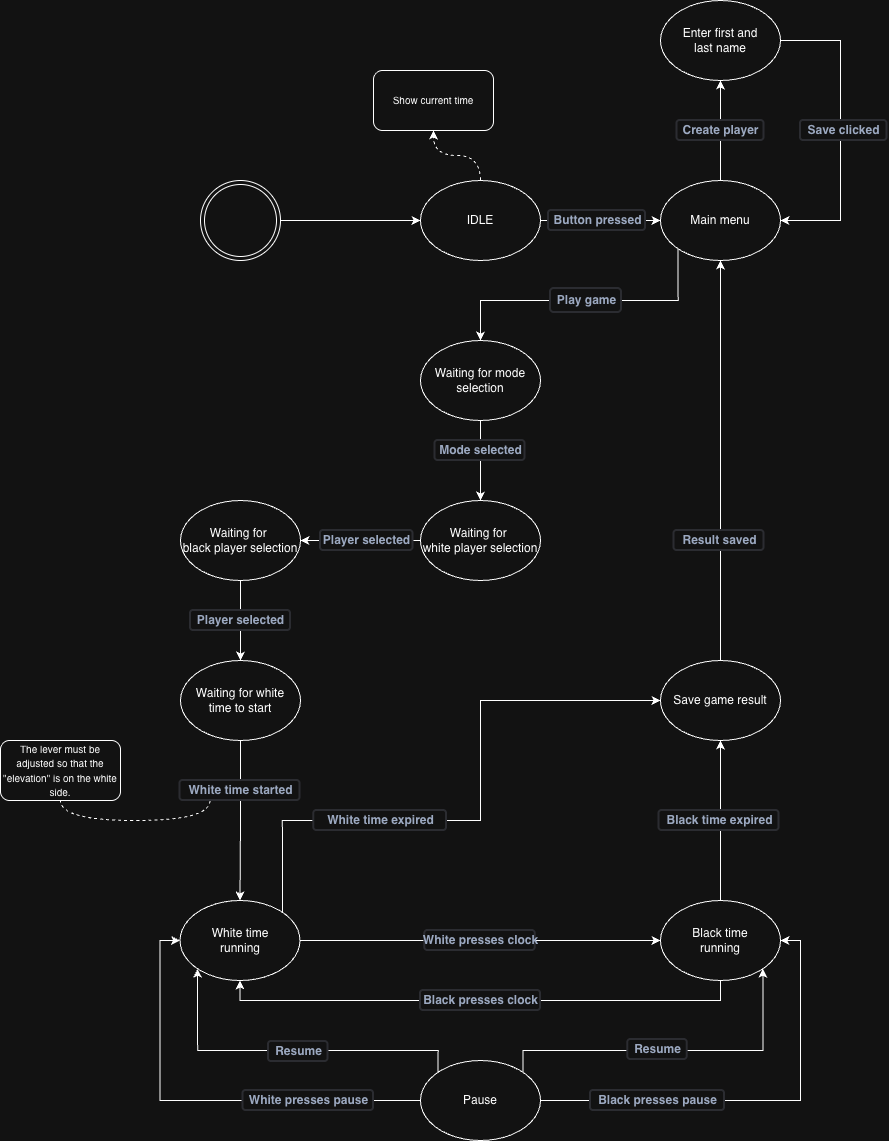

The diagram above was exported from draw.io. Its source (the exported page's mxGraphModel, read from the mxfile embedded in the PNG):
<mxGraphModel dx="1906" dy="1912" grid="1" gridSize="10" guides="1" tooltips="1" connect="1" arrows="1" fold="1" page="1" pageScale="1" pageWidth="827" pageHeight="1169" math="0" shadow="0">
  <root>
    <mxCell id="0" />
    <mxCell id="1" parent="0" />
    <mxCell id="RrmJZXutkaMV63Fj1V2I-3" style="edgeStyle=orthogonalEdgeStyle;rounded=0;orthogonalLoop=1;jettySize=auto;html=1;exitX=1;exitY=0.5;exitDx=0;exitDy=0;entryX=0;entryY=0.5;entryDx=0;entryDy=0;" parent="1" source="RrmJZXutkaMV63Fj1V2I-1" target="RrmJZXutkaMV63Fj1V2I-2" edge="1">
      <mxGeometry relative="1" as="geometry" />
    </mxCell>
    <mxCell id="RrmJZXutkaMV63Fj1V2I-1" value="" style="ellipse;shape=doubleEllipse;html=1;dashed=0;whiteSpace=wrap;aspect=fixed;" parent="1" vertex="1">
      <mxGeometry x="60" y="80" width="80" height="80" as="geometry" />
    </mxCell>
    <mxCell id="RrmJZXutkaMV63Fj1V2I-10" style="edgeStyle=orthogonalEdgeStyle;rounded=0;orthogonalLoop=1;jettySize=auto;html=1;exitX=1;exitY=0.5;exitDx=0;exitDy=0;entryX=0;entryY=0.5;entryDx=0;entryDy=0;" parent="1" source="RrmJZXutkaMV63Fj1V2I-2" target="RrmJZXutkaMV63Fj1V2I-9" edge="1">
      <mxGeometry relative="1" as="geometry" />
    </mxCell>
    <mxCell id="RrmJZXutkaMV63Fj1V2I-95" style="edgeStyle=orthogonalEdgeStyle;rounded=0;orthogonalLoop=1;jettySize=auto;html=1;exitX=0.5;exitY=0;exitDx=0;exitDy=0;entryX=0.5;entryY=1;entryDx=0;entryDy=0;curved=1;dashed=1;" parent="1" source="RrmJZXutkaMV63Fj1V2I-2" target="RrmJZXutkaMV63Fj1V2I-94" edge="1">
      <mxGeometry relative="1" as="geometry" />
    </mxCell>
    <mxCell id="RrmJZXutkaMV63Fj1V2I-2" value="IDLE" style="ellipse;whiteSpace=wrap;html=1;" parent="1" vertex="1">
      <mxGeometry x="280" y="80" width="120" height="80" as="geometry" />
    </mxCell>
    <mxCell id="RrmJZXutkaMV63Fj1V2I-7" value="Button pressed" style="dashed=0;html=1;rounded=1;strokeColor=#DFE1E6;fontSize=12;align=center;fontStyle=1;strokeWidth=2;fontColor=#42526E" parent="1" vertex="1">
      <mxGeometry x="408" y="110" width="97" height="20" as="geometry" />
    </mxCell>
    <mxCell id="tfoMMYq000ZSfBJuqwOZ-1" style="edgeStyle=orthogonalEdgeStyle;rounded=0;orthogonalLoop=1;jettySize=auto;html=1;exitX=0.5;exitY=0;exitDx=0;exitDy=0;entryX=0.5;entryY=1;entryDx=0;entryDy=0;" parent="1" source="RrmJZXutkaMV63Fj1V2I-9" target="RrmJZXutkaMV63Fj1V2I-46" edge="1">
      <mxGeometry relative="1" as="geometry" />
    </mxCell>
    <mxCell id="RrmJZXutkaMV63Fj1V2I-9" value="Main menu" style="ellipse;whiteSpace=wrap;html=1;" parent="1" vertex="1">
      <mxGeometry x="520" y="80" width="120" height="80" as="geometry" />
    </mxCell>
    <mxCell id="RrmJZXutkaMV63Fj1V2I-17" style="edgeStyle=orthogonalEdgeStyle;rounded=0;orthogonalLoop=1;jettySize=auto;html=1;exitX=0.5;exitY=1;exitDx=0;exitDy=0;" parent="1" source="RrmJZXutkaMV63Fj1V2I-12" target="RrmJZXutkaMV63Fj1V2I-15" edge="1">
      <mxGeometry relative="1" as="geometry" />
    </mxCell>
    <mxCell id="tfoMMYq000ZSfBJuqwOZ-15" style="edgeStyle=orthogonalEdgeStyle;rounded=0;orthogonalLoop=1;jettySize=auto;html=1;exitX=0.5;exitY=0;exitDx=0;exitDy=0;entryX=0;entryY=1;entryDx=0;entryDy=0;startArrow=classic;startFill=1;endArrow=none;endFill=0;" parent="1" source="RrmJZXutkaMV63Fj1V2I-12" target="RrmJZXutkaMV63Fj1V2I-9" edge="1">
      <mxGeometry relative="1" as="geometry" />
    </mxCell>
    <mxCell id="RrmJZXutkaMV63Fj1V2I-12" value="Waiting for mode&lt;div&gt;selection&lt;/div&gt;" style="ellipse;whiteSpace=wrap;html=1;" parent="1" vertex="1">
      <mxGeometry x="280" y="240" width="120" height="80" as="geometry" />
    </mxCell>
    <mxCell id="RrmJZXutkaMV63Fj1V2I-22" style="edgeStyle=orthogonalEdgeStyle;rounded=0;orthogonalLoop=1;jettySize=auto;html=1;exitX=0;exitY=0.5;exitDx=0;exitDy=0;entryX=1;entryY=0.5;entryDx=0;entryDy=0;" parent="1" source="RrmJZXutkaMV63Fj1V2I-15" target="RrmJZXutkaMV63Fj1V2I-21" edge="1">
      <mxGeometry relative="1" as="geometry" />
    </mxCell>
    <mxCell id="RrmJZXutkaMV63Fj1V2I-15" value="Waiting for&amp;nbsp;&lt;div&gt;white player selection&lt;/div&gt;" style="ellipse;whiteSpace=wrap;html=1;" parent="1" vertex="1">
      <mxGeometry x="280" y="400" width="120" height="80" as="geometry" />
    </mxCell>
    <mxCell id="RrmJZXutkaMV63Fj1V2I-18" value="Create player" style="dashed=0;html=1;rounded=1;strokeColor=#DFE1E6;fontSize=12;align=center;fontStyle=1;strokeWidth=2;fontColor=#42526E;rotation=0;" parent="1" vertex="1">
      <mxGeometry x="536.5" y="20" width="87" height="20" as="geometry" />
    </mxCell>
    <mxCell id="RrmJZXutkaMV63Fj1V2I-28" style="edgeStyle=orthogonalEdgeStyle;rounded=0;orthogonalLoop=1;jettySize=auto;html=1;exitX=0.5;exitY=1;exitDx=0;exitDy=0;entryX=0.5;entryY=0;entryDx=0;entryDy=0;" parent="1" source="RrmJZXutkaMV63Fj1V2I-21" target="RrmJZXutkaMV63Fj1V2I-27" edge="1">
      <mxGeometry relative="1" as="geometry" />
    </mxCell>
    <mxCell id="RrmJZXutkaMV63Fj1V2I-21" value="Waiting for&amp;nbsp;&lt;div&gt;black player selection&lt;/div&gt;" style="ellipse;whiteSpace=wrap;html=1;" parent="1" vertex="1">
      <mxGeometry x="40" y="400" width="120" height="80" as="geometry" />
    </mxCell>
    <mxCell id="RrmJZXutkaMV63Fj1V2I-23" value="Player selected" style="dashed=0;html=1;rounded=1;strokeColor=#DFE1E6;fontSize=12;align=center;fontStyle=1;strokeWidth=2;fontColor=#42526E" parent="1" vertex="1">
      <mxGeometry x="180" y="430" width="92.5" height="20" as="geometry" />
    </mxCell>
    <mxCell id="tfoMMYq000ZSfBJuqwOZ-11" style="edgeStyle=orthogonalEdgeStyle;rounded=0;orthogonalLoop=1;jettySize=auto;html=1;exitX=0.5;exitY=1;exitDx=0;exitDy=0;" parent="1" source="RrmJZXutkaMV63Fj1V2I-27" target="RrmJZXutkaMV63Fj1V2I-58" edge="1">
      <mxGeometry relative="1" as="geometry" />
    </mxCell>
    <mxCell id="RrmJZXutkaMV63Fj1V2I-27" value="&lt;div&gt;Waiting for white&lt;/div&gt;&lt;div&gt;time to start&lt;/div&gt;" style="ellipse;whiteSpace=wrap;html=1;" parent="1" vertex="1">
      <mxGeometry x="40" y="560" width="120" height="80" as="geometry" />
    </mxCell>
    <mxCell id="tfoMMYq000ZSfBJuqwOZ-2" style="edgeStyle=orthogonalEdgeStyle;rounded=0;orthogonalLoop=1;jettySize=auto;html=1;exitX=0.5;exitY=0;exitDx=0;exitDy=0;entryX=0.5;entryY=1;entryDx=0;entryDy=0;" parent="1" source="RrmJZXutkaMV63Fj1V2I-33" target="RrmJZXutkaMV63Fj1V2I-9" edge="1">
      <mxGeometry relative="1" as="geometry" />
    </mxCell>
    <mxCell id="RrmJZXutkaMV63Fj1V2I-33" value="Save game result" style="ellipse;whiteSpace=wrap;html=1;" parent="1" vertex="1">
      <mxGeometry x="520" y="560" width="120" height="80" as="geometry" />
    </mxCell>
    <mxCell id="RrmJZXutkaMV63Fj1V2I-39" value="Mode selected" style="dashed=0;html=1;rounded=1;strokeColor=#DFE1E6;fontSize=12;align=center;fontStyle=1;strokeWidth=2;fontColor=#42526E" parent="1" vertex="1">
      <mxGeometry x="294.5" y="340" width="90" height="20" as="geometry" />
    </mxCell>
    <mxCell id="tfoMMYq000ZSfBJuqwOZ-6" style="edgeStyle=orthogonalEdgeStyle;rounded=0;orthogonalLoop=1;jettySize=auto;html=1;exitX=1;exitY=0.5;exitDx=0;exitDy=0;entryX=1;entryY=0.5;entryDx=0;entryDy=0;" parent="1" source="RrmJZXutkaMV63Fj1V2I-46" target="RrmJZXutkaMV63Fj1V2I-9" edge="1">
      <mxGeometry relative="1" as="geometry">
        <Array as="points">
          <mxPoint x="700" y="-60" />
          <mxPoint x="700" y="120" />
        </Array>
      </mxGeometry>
    </mxCell>
    <mxCell id="RrmJZXutkaMV63Fj1V2I-46" value="Enter first and&lt;div&gt;last name&lt;/div&gt;" style="ellipse;whiteSpace=wrap;html=1;" parent="1" vertex="1">
      <mxGeometry x="520" y="-100" width="120" height="80" as="geometry" />
    </mxCell>
    <mxCell id="RrmJZXutkaMV63Fj1V2I-57" value="Player selected" style="dashed=0;html=1;rounded=1;strokeColor=#DFE1E6;fontSize=12;align=center;fontStyle=1;strokeWidth=2;fontColor=#42526E;rotation=0;" parent="1" vertex="1">
      <mxGeometry x="50" y="510" width="100" height="20" as="geometry" />
    </mxCell>
    <mxCell id="RrmJZXutkaMV63Fj1V2I-66" style="edgeStyle=orthogonalEdgeStyle;rounded=0;orthogonalLoop=1;jettySize=auto;html=1;exitX=1;exitY=0.5;exitDx=0;exitDy=0;" parent="1" source="RrmJZXutkaMV63Fj1V2I-58" target="RrmJZXutkaMV63Fj1V2I-60" edge="1">
      <mxGeometry relative="1" as="geometry" />
    </mxCell>
    <mxCell id="tfoMMYq000ZSfBJuqwOZ-23" style="edgeStyle=orthogonalEdgeStyle;rounded=0;orthogonalLoop=1;jettySize=auto;html=1;exitX=1;exitY=0;exitDx=0;exitDy=0;entryX=0;entryY=0.5;entryDx=0;entryDy=0;" parent="1" source="RrmJZXutkaMV63Fj1V2I-58" target="RrmJZXutkaMV63Fj1V2I-33" edge="1">
      <mxGeometry relative="1" as="geometry">
        <Array as="points">
          <mxPoint x="142" y="720" />
          <mxPoint x="340" y="720" />
          <mxPoint x="340" y="600" />
        </Array>
      </mxGeometry>
    </mxCell>
    <mxCell id="RrmJZXutkaMV63Fj1V2I-58" value="White time&lt;div&gt;running&lt;/div&gt;" style="ellipse;whiteSpace=wrap;html=1;" parent="1" vertex="1">
      <mxGeometry x="39.5" y="800" width="120" height="80" as="geometry" />
    </mxCell>
    <mxCell id="RrmJZXutkaMV63Fj1V2I-69" style="edgeStyle=orthogonalEdgeStyle;rounded=0;orthogonalLoop=1;jettySize=auto;html=1;exitX=0.5;exitY=1;exitDx=0;exitDy=0;entryX=0.5;entryY=1;entryDx=0;entryDy=0;" parent="1" source="RrmJZXutkaMV63Fj1V2I-60" target="RrmJZXutkaMV63Fj1V2I-58" edge="1">
      <mxGeometry relative="1" as="geometry" />
    </mxCell>
    <mxCell id="tfoMMYq000ZSfBJuqwOZ-30" style="edgeStyle=orthogonalEdgeStyle;rounded=0;orthogonalLoop=1;jettySize=auto;html=1;exitX=0.5;exitY=0;exitDx=0;exitDy=0;entryX=0.5;entryY=1;entryDx=0;entryDy=0;" parent="1" source="RrmJZXutkaMV63Fj1V2I-60" target="RrmJZXutkaMV63Fj1V2I-33" edge="1">
      <mxGeometry relative="1" as="geometry" />
    </mxCell>
    <mxCell id="RrmJZXutkaMV63Fj1V2I-60" value="Black time&lt;div&gt;running&lt;/div&gt;" style="ellipse;whiteSpace=wrap;html=1;" parent="1" vertex="1">
      <mxGeometry x="520" y="800" width="120" height="80" as="geometry" />
    </mxCell>
    <mxCell id="tfoMMYq000ZSfBJuqwOZ-14" style="edgeStyle=orthogonalEdgeStyle;rounded=0;orthogonalLoop=1;jettySize=auto;html=1;exitX=0.25;exitY=1;exitDx=0;exitDy=0;entryX=0.5;entryY=1;entryDx=0;entryDy=0;dashed=1;endArrow=none;endFill=0;curved=1;" parent="1" source="RrmJZXutkaMV63Fj1V2I-62" target="RrmJZXutkaMV63Fj1V2I-63" edge="1">
      <mxGeometry relative="1" as="geometry" />
    </mxCell>
    <mxCell id="RrmJZXutkaMV63Fj1V2I-62" value="White time started" style="dashed=0;html=1;rounded=1;strokeColor=#DFE1E6;fontSize=12;align=center;fontStyle=1;strokeWidth=2;fontColor=#42526E" parent="1" vertex="1">
      <mxGeometry x="39.5" y="680" width="120" height="20" as="geometry" />
    </mxCell>
    <mxCell id="RrmJZXutkaMV63Fj1V2I-63" value="&lt;span style=&quot;font-size: 10px;&quot;&gt;The lever must be adjusted so that the &quot;elevation&quot; is on the white side.&lt;/span&gt;" style="rounded=1;whiteSpace=wrap;html=1;" parent="1" vertex="1">
      <mxGeometry x="-140" y="640" width="120" height="60" as="geometry" />
    </mxCell>
    <mxCell id="RrmJZXutkaMV63Fj1V2I-67" value="White presses clock" style="dashed=0;html=1;rounded=1;strokeColor=#DFE1E6;fontSize=12;align=center;fontStyle=1;strokeWidth=2;fontColor=#42526E" parent="1" vertex="1">
      <mxGeometry x="284.25" y="830" width="110.5" height="20" as="geometry" />
    </mxCell>
    <mxCell id="RrmJZXutkaMV63Fj1V2I-70" value="Black presses clock" style="dashed=0;html=1;rounded=1;strokeColor=#DFE1E6;fontSize=12;align=center;fontStyle=1;strokeWidth=2;fontColor=#42526E" parent="1" vertex="1">
      <mxGeometry x="280" y="890" width="120" height="20" as="geometry" />
    </mxCell>
    <mxCell id="tfoMMYq000ZSfBJuqwOZ-31" style="edgeStyle=orthogonalEdgeStyle;rounded=0;orthogonalLoop=1;jettySize=auto;html=1;exitX=0;exitY=0.5;exitDx=0;exitDy=0;entryX=0;entryY=0.5;entryDx=0;entryDy=0;" parent="1" source="RrmJZXutkaMV63Fj1V2I-71" target="RrmJZXutkaMV63Fj1V2I-58" edge="1">
      <mxGeometry relative="1" as="geometry" />
    </mxCell>
    <mxCell id="tfoMMYq000ZSfBJuqwOZ-33" style="edgeStyle=orthogonalEdgeStyle;rounded=0;orthogonalLoop=1;jettySize=auto;html=1;exitX=1;exitY=0.5;exitDx=0;exitDy=0;entryX=1;entryY=0.5;entryDx=0;entryDy=0;" parent="1" source="RrmJZXutkaMV63Fj1V2I-71" target="RrmJZXutkaMV63Fj1V2I-60" edge="1">
      <mxGeometry relative="1" as="geometry" />
    </mxCell>
    <mxCell id="tfoMMYq000ZSfBJuqwOZ-34" style="edgeStyle=orthogonalEdgeStyle;rounded=0;orthogonalLoop=1;jettySize=auto;html=1;exitX=1;exitY=0;exitDx=0;exitDy=0;entryX=1;entryY=1;entryDx=0;entryDy=0;" parent="1" source="RrmJZXutkaMV63Fj1V2I-71" target="RrmJZXutkaMV63Fj1V2I-60" edge="1">
      <mxGeometry relative="1" as="geometry">
        <Array as="points">
          <mxPoint x="382" y="950" />
          <mxPoint x="622" y="950" />
        </Array>
      </mxGeometry>
    </mxCell>
    <mxCell id="tfoMMYq000ZSfBJuqwOZ-37" style="edgeStyle=orthogonalEdgeStyle;rounded=0;orthogonalLoop=1;jettySize=auto;html=1;exitX=0;exitY=0;exitDx=0;exitDy=0;entryX=0;entryY=1;entryDx=0;entryDy=0;" parent="1" source="RrmJZXutkaMV63Fj1V2I-71" target="RrmJZXutkaMV63Fj1V2I-58" edge="1">
      <mxGeometry relative="1" as="geometry">
        <Array as="points">
          <mxPoint x="298" y="950" />
          <mxPoint x="57" y="950" />
        </Array>
      </mxGeometry>
    </mxCell>
    <mxCell id="RrmJZXutkaMV63Fj1V2I-71" value="Pause" style="ellipse;whiteSpace=wrap;html=1;" parent="1" vertex="1">
      <mxGeometry x="280" y="960" width="120" height="80" as="geometry" />
    </mxCell>
    <mxCell id="RrmJZXutkaMV63Fj1V2I-78" value="Black presses pause" style="dashed=0;html=1;rounded=1;strokeColor=#DFE1E6;fontSize=12;align=center;fontStyle=1;strokeWidth=2;fontColor=#42526E" parent="1" vertex="1">
      <mxGeometry x="450" y="990" width="134" height="20" as="geometry" />
    </mxCell>
    <mxCell id="RrmJZXutkaMV63Fj1V2I-79" value="White presses pause" style="dashed=0;html=1;rounded=1;strokeColor=#DFE1E6;fontSize=12;align=center;fontStyle=1;strokeWidth=2;fontColor=#42526E" parent="1" vertex="1">
      <mxGeometry x="102.5" y="990" width="130.5" height="20" as="geometry" />
    </mxCell>
    <mxCell id="RrmJZXutkaMV63Fj1V2I-88" value="White time expired" style="dashed=0;html=1;rounded=1;strokeColor=#DFE1E6;fontSize=12;align=center;fontStyle=1;strokeWidth=2;fontColor=#42526E" parent="1" vertex="1">
      <mxGeometry x="173.25" y="710" width="132.75" height="20" as="geometry" />
    </mxCell>
    <mxCell id="RrmJZXutkaMV63Fj1V2I-89" value="Black time expired" style="dashed=0;html=1;rounded=1;strokeColor=#DFE1E6;fontSize=12;align=center;fontStyle=1;strokeWidth=2;fontColor=#42526E" parent="1" vertex="1">
      <mxGeometry x="518.5" y="710" width="120" height="20" as="geometry" />
    </mxCell>
    <mxCell id="RrmJZXutkaMV63Fj1V2I-92" value="Result saved" style="dashed=0;html=1;rounded=1;strokeColor=#DFE1E6;fontSize=12;align=center;fontStyle=1;strokeWidth=2;fontColor=#42526E;rotation=0;" parent="1" vertex="1">
      <mxGeometry x="533.5" y="430" width="90" height="20" as="geometry" />
    </mxCell>
    <mxCell id="RrmJZXutkaMV63Fj1V2I-94" value="&lt;span style=&quot;font-size: 10px;&quot;&gt;Show current time&lt;/span&gt;" style="rounded=1;whiteSpace=wrap;html=1;" parent="1" vertex="1">
      <mxGeometry x="233" y="-30" width="120" height="60" as="geometry" />
    </mxCell>
    <mxCell id="RrmJZXutkaMV63Fj1V2I-98" value="Save clicked" style="dashed=0;html=1;rounded=1;strokeColor=#DFE1E6;fontSize=12;align=center;fontStyle=1;strokeWidth=2;fontColor=#42526E;rotation=0;" parent="1" vertex="1">
      <mxGeometry x="660" y="20" width="86.5" height="20" as="geometry" />
    </mxCell>
    <mxCell id="RrmJZXutkaMV63Fj1V2I-14" value="Play game" style="dashed=0;html=1;rounded=1;strokeColor=#DFE1E6;fontSize=12;align=center;fontStyle=1;strokeWidth=2;fontColor=#42526E" parent="1" vertex="1">
      <mxGeometry x="410" y="188" width="71" height="24" as="geometry" />
    </mxCell>
    <mxCell id="tfoMMYq000ZSfBJuqwOZ-17" value="Resume" style="dashed=0;html=1;rounded=1;strokeColor=#DFE1E6;fontSize=12;align=center;fontStyle=1;strokeWidth=2;fontColor=#42526E;rotation=0;" parent="1" vertex="1">
      <mxGeometry x="487.25" y="939" width="59.5" height="20" as="geometry" />
    </mxCell>
    <mxCell id="tfoMMYq000ZSfBJuqwOZ-38" value="Resume" style="dashed=0;html=1;rounded=1;strokeColor=#DFE1E6;fontSize=12;align=center;fontStyle=1;strokeWidth=2;fontColor=#42526E;rotation=0;" parent="1" vertex="1">
      <mxGeometry x="128" y="941" width="59.5" height="20" as="geometry" />
    </mxCell>
  </root>
</mxGraphModel>